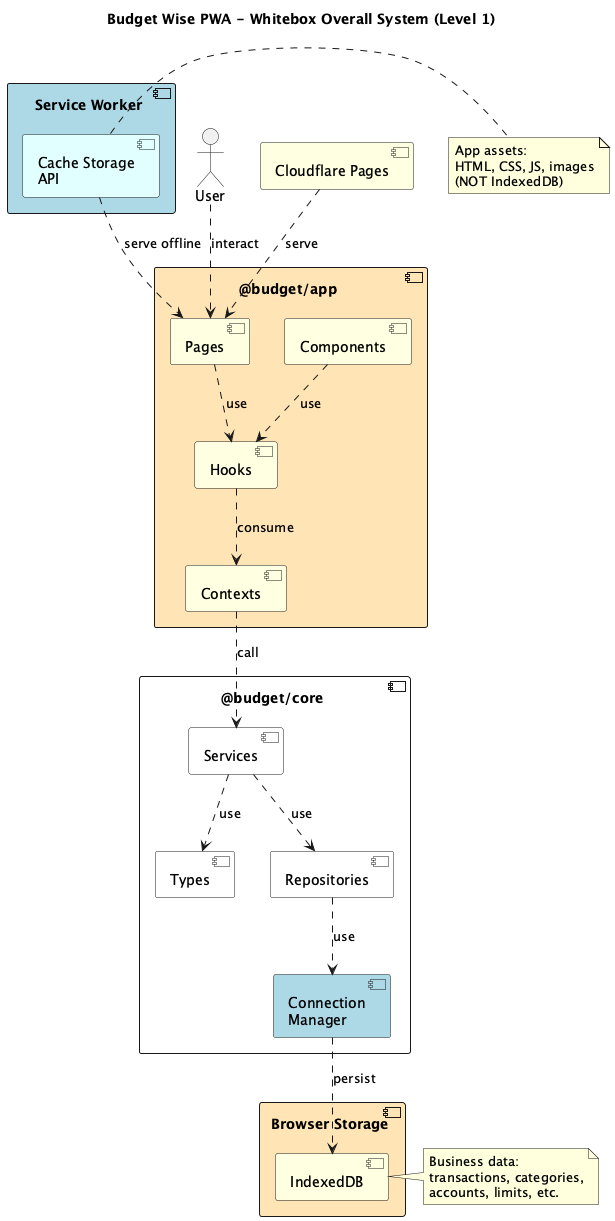

The diagram above was rendered by PlantUML. Its source (embedded in the PNG):
@startuml L01_Whitebox_Overall
skinparam componentStyle uml2

title Budget Wise PWA - Whitebox Overall System (Level 1)

actor "User" as user

component "Cloudflare Pages" as cloudflare #lightyellow

component "@budget/app \n" #moccasin {
    component "Pages" as pages #lightyellow
    component "Components" as components #lightyellow
    component "Hooks" as hooks #lightyellow
    component "Contexts" as contexts #lightyellow

    pages ..> hooks : use
    components ..> hooks : use
    hooks ..> contexts : consume
}

component "@budget/core \n" {
    component "Types" as types #white
    component "Services" as services #white
    component "Repositories" as repos #white
    component "Connection\nManager" as connmgr #lightblue

    services ..> types : use
    services ..> repos : use
    repos ..> connmgr : use
}

component "Browser Storage \n" #moccasin {
    component "IndexedDB" as indexeddb #lightyellow
}

component "Service Worker \n" #lightblue {
    component "Cache Storage\nAPI" as cachestorage #lightcyan
}

user ..> pages : interact
cloudflare ..> pages : serve
contexts ..> services : call
connmgr ..> indexeddb : persist
cachestorage ..> pages : serve offline

note right of indexeddb
  Business data:
  transactions, categories,
  accounts, limits, etc.
end note

note right of cachestorage
  App assets:
  HTML, CSS, JS, images
  (NOT IndexedDB)
end note

@enduml